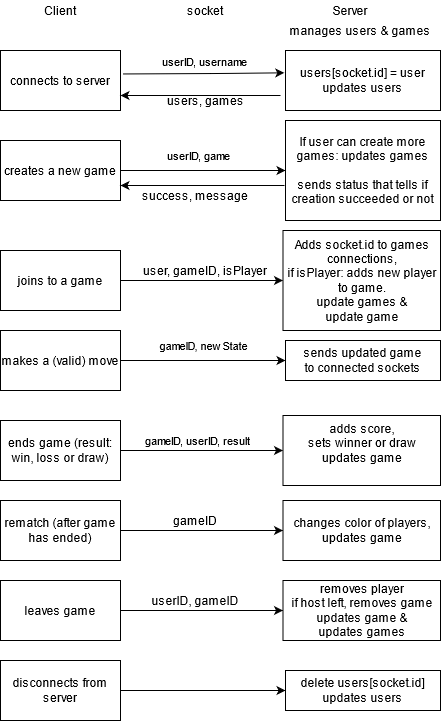

The diagram above was exported from draw.io. Its source (the exported page's mxGraphModel, read from the mxfile embedded in the PNG):
<mxGraphModel dx="981" dy="546" grid="1" gridSize="10" guides="1" tooltips="1" connect="1" arrows="1" fold="1" page="1" pageScale="1" pageWidth="850" pageHeight="1100" math="0" shadow="0">
  <root>
    <mxCell id="0" />
    <mxCell id="1" parent="0" />
    <mxCell id="RwYG9tZBus_YlYCaTsHM-1" value="connects to server" style="rounded=0;whiteSpace=wrap;" parent="1" vertex="1">
      <mxGeometry x="80" y="180" width="120" height="60" as="geometry" />
    </mxCell>
    <mxCell id="RwYG9tZBus_YlYCaTsHM-4" value="&lt;div&gt;users[socket.id] = user&lt;br&gt;&lt;/div&gt;&lt;div&gt;updates users&lt;/div&gt;" style="rounded=0;whiteSpace=wrap;html=1;" parent="1" vertex="1">
      <mxGeometry x="365" y="180" width="155" height="60" as="geometry" />
    </mxCell>
    <mxCell id="RwYG9tZBus_YlYCaTsHM-5" value="Client" style="text;html=1;strokeColor=none;fillColor=none;align=center;verticalAlign=middle;whiteSpace=wrap;rounded=0;" parent="1" vertex="1">
      <mxGeometry x="120" y="130" width="40" height="20" as="geometry" />
    </mxCell>
    <mxCell id="RwYG9tZBus_YlYCaTsHM-6" value="Server" style="text;html=1;strokeColor=none;fillColor=none;align=center;verticalAlign=middle;whiteSpace=wrap;rounded=0;" parent="1" vertex="1">
      <mxGeometry x="410" y="130" width="40" height="20" as="geometry" />
    </mxCell>
    <mxCell id="RwYG9tZBus_YlYCaTsHM-13" value="creates a new game" style="rounded=0;whiteSpace=wrap;html=1;" parent="1" vertex="1">
      <mxGeometry x="80" y="270" width="120" height="60" as="geometry" />
    </mxCell>
    <mxCell id="RwYG9tZBus_YlYCaTsHM-14" value="userID, game" style="endArrow=classic;html=1;exitX=1;exitY=0.5;exitDx=0;exitDy=0;" parent="1" source="RwYG9tZBus_YlYCaTsHM-13" target="RwYG9tZBus_YlYCaTsHM-15" edge="1">
      <mxGeometry x="-0.0526" y="15" width="50" height="50" relative="1" as="geometry">
        <mxPoint x="370" y="350" as="sourcePoint" />
        <mxPoint x="420" y="300" as="targetPoint" />
        <mxPoint as="offset" />
      </mxGeometry>
    </mxCell>
    <mxCell id="RwYG9tZBus_YlYCaTsHM-15" value="&lt;div&gt;If user can create more games: updates games&lt;br&gt;&lt;br&gt;&lt;/div&gt;&lt;div&gt;sends status that tells if creation succeeded or not&lt;br&gt;&lt;/div&gt;" style="rounded=0;html=1;whiteSpace=wrap;" parent="1" vertex="1">
      <mxGeometry x="365" y="250" width="155" height="100" as="geometry" />
    </mxCell>
    <mxCell id="RwYG9tZBus_YlYCaTsHM-20" value="gameID, newState" style="edgeStyle=orthogonalEdgeStyle;rounded=0;orthogonalLoop=1;jettySize=auto;html=1;" parent="1" source="RwYG9tZBus_YlYCaTsHM-18" target="RwYG9tZBus_YlYCaTsHM-19" edge="1">
      <mxGeometry y="15" relative="1" as="geometry">
        <mxPoint as="offset" />
      </mxGeometry>
    </mxCell>
    <mxCell id="RwYG9tZBus_YlYCaTsHM-18" value="makes a (valid) move&lt;br&gt;" style="rounded=0;whiteSpace=wrap;html=1;" parent="1" vertex="1">
      <mxGeometry x="80" y="460" width="120" height="60" as="geometry" />
    </mxCell>
    <mxCell id="RwYG9tZBus_YlYCaTsHM-19" value="&lt;div&gt;sends updated game&lt;/div&gt;&lt;div&gt;to connected sockets&lt;br&gt;&lt;/div&gt;" style="rounded=0;whiteSpace=wrap;html=1;" parent="1" vertex="1">
      <mxGeometry x="365" y="470" width="155" height="40" as="geometry" />
    </mxCell>
    <mxCell id="RwYG9tZBus_YlYCaTsHM-23" value="gameID, userID, result" style="edgeStyle=orthogonalEdgeStyle;rounded=0;orthogonalLoop=1;jettySize=auto;html=1;" parent="1" source="RwYG9tZBus_YlYCaTsHM-21" target="RwYG9tZBus_YlYCaTsHM-22" edge="1">
      <mxGeometry x="-0.0526" y="10" relative="1" as="geometry">
        <mxPoint as="offset" />
      </mxGeometry>
    </mxCell>
    <mxCell id="RwYG9tZBus_YlYCaTsHM-21" value="ends game (result: win, loss or draw)" style="rounded=0;whiteSpace=wrap;html=1;" parent="1" vertex="1">
      <mxGeometry x="80" y="550" width="120" height="60" as="geometry" />
    </mxCell>
    <mxCell id="RwYG9tZBus_YlYCaTsHM-22" value="&lt;div&gt;adds score,&lt;/div&gt;&lt;div&gt;sets winner or draw&lt;br&gt;&lt;/div&gt;&lt;div&gt;updates game&lt;br&gt;&lt;/div&gt;&lt;div&gt;&lt;br&gt;&lt;/div&gt;" style="rounded=0;whiteSpace=wrap;html=1;" parent="1" vertex="1">
      <mxGeometry x="362.5" y="545" width="157.5" height="70" as="geometry" />
    </mxCell>
    <mxCell id="RwYG9tZBus_YlYCaTsHM-28" value="" style="edgeStyle=orthogonalEdgeStyle;rounded=0;orthogonalLoop=1;jettySize=auto;html=1;" parent="1" source="RwYG9tZBus_YlYCaTsHM-26" target="RwYG9tZBus_YlYCaTsHM-27" edge="1">
      <mxGeometry relative="1" as="geometry" />
    </mxCell>
    <mxCell id="RwYG9tZBus_YlYCaTsHM-26" value="disconnects from server" style="rounded=0;whiteSpace=wrap;html=1;" parent="1" vertex="1">
      <mxGeometry x="80" y="790" width="120" height="60" as="geometry" />
    </mxCell>
    <mxCell id="RwYG9tZBus_YlYCaTsHM-27" value="&lt;div&gt;delete users[socket.id]&lt;/div&gt;&lt;div&gt;updates users&lt;br&gt;&lt;/div&gt;" style="whiteSpace=wrap;html=1;rounded=0;" parent="1" vertex="1">
      <mxGeometry x="365" y="800" width="155" height="40" as="geometry" />
    </mxCell>
    <mxCell id="RwYG9tZBus_YlYCaTsHM-29" value="" style="endArrow=classic;html=1;exitX=1.021;exitY=0.391;exitDx=0;exitDy=0;exitPerimeter=0;entryX=-0.008;entryY=0.372;entryDx=0;entryDy=0;entryPerimeter=0;" parent="1" source="RwYG9tZBus_YlYCaTsHM-1" target="RwYG9tZBus_YlYCaTsHM-4" edge="1">
      <mxGeometry width="50" height="50" relative="1" as="geometry">
        <mxPoint x="340" y="340" as="sourcePoint" />
        <mxPoint x="360" y="203" as="targetPoint" />
        <Array as="points">
          <mxPoint x="300" y="203" />
        </Array>
      </mxGeometry>
    </mxCell>
    <mxCell id="RwYG9tZBus_YlYCaTsHM-32" value="userID, username" style="edgeLabel;html=1;align=center;verticalAlign=middle;resizable=0;points=[];" parent="RwYG9tZBus_YlYCaTsHM-29" vertex="1" connectable="0">
      <mxGeometry x="0.0103" relative="1" as="geometry">
        <mxPoint y="-13.01" as="offset" />
      </mxGeometry>
    </mxCell>
    <mxCell id="RwYG9tZBus_YlYCaTsHM-30" value="" style="endArrow=classic;html=1;entryX=1;entryY=0.75;entryDx=0;entryDy=0;" parent="1" target="RwYG9tZBus_YlYCaTsHM-1" edge="1">
      <mxGeometry width="50" height="50" relative="1" as="geometry">
        <mxPoint x="360" y="225" as="sourcePoint" />
        <mxPoint x="390" y="290" as="targetPoint" />
      </mxGeometry>
    </mxCell>
    <mxCell id="RwYG9tZBus_YlYCaTsHM-31" value="users, games" style="text;html=1;align=center;verticalAlign=middle;resizable=0;points=[];autosize=1;" parent="1" vertex="1">
      <mxGeometry x="240" y="220" width="90" height="20" as="geometry" />
    </mxCell>
    <mxCell id="RwYG9tZBus_YlYCaTsHM-33" value="manages users &amp; games" style="text;align=center;verticalAlign=middle;resizable=0;points=[];autosize=1;" parent="1" vertex="1">
      <mxGeometry x="360" y="150" width="160" height="20" as="geometry" />
    </mxCell>
    <mxCell id="7xsfP4ksh9NczFtluhRx-1" value="" style="endArrow=classic;html=1;entryX=1;entryY=0.75;entryDx=0;entryDy=0;" edge="1" parent="1" target="RwYG9tZBus_YlYCaTsHM-13">
      <mxGeometry width="50" height="50" relative="1" as="geometry">
        <mxPoint x="364" y="315" as="sourcePoint" />
        <mxPoint x="202" y="319" as="targetPoint" />
      </mxGeometry>
    </mxCell>
    <mxCell id="7xsfP4ksh9NczFtluhRx-2" value="success, message" style="text;html=1;strokeColor=none;fillColor=none;align=center;verticalAlign=middle;whiteSpace=wrap;rounded=0;" vertex="1" parent="1">
      <mxGeometry x="220" y="320" width="110" height="10" as="geometry" />
    </mxCell>
    <mxCell id="7xsfP4ksh9NczFtluhRx-6" value="" style="edgeStyle=orthogonalEdgeStyle;rounded=0;orthogonalLoop=1;jettySize=auto;html=1;" edge="1" parent="1" source="7xsfP4ksh9NczFtluhRx-4" target="7xsfP4ksh9NczFtluhRx-5">
      <mxGeometry relative="1" as="geometry" />
    </mxCell>
    <mxCell id="7xsfP4ksh9NczFtluhRx-4" value="leaves game" style="whiteSpace=wrap;html=1;" vertex="1" parent="1">
      <mxGeometry x="80" y="710" width="120" height="60" as="geometry" />
    </mxCell>
    <mxCell id="7xsfP4ksh9NczFtluhRx-5" value="&lt;div&gt;removes player&lt;/div&gt;&lt;div&gt;if host left, removes game&lt;/div&gt;&lt;div&gt;updates game &amp;amp;&lt;br&gt;&lt;/div&gt;&lt;div&gt;updates games&lt;br&gt;&lt;/div&gt;" style="whiteSpace=wrap;html=1;" vertex="1" parent="1">
      <mxGeometry x="362.5" y="710" width="157.5" height="60" as="geometry" />
    </mxCell>
    <mxCell id="7xsfP4ksh9NczFtluhRx-7" value="userID, gameID" style="text;html=1;strokeColor=none;fillColor=none;align=center;verticalAlign=middle;whiteSpace=wrap;rounded=0;" vertex="1" parent="1">
      <mxGeometry x="230" y="720" width="90" height="20" as="geometry" />
    </mxCell>
    <mxCell id="7xsfP4ksh9NczFtluhRx-8" value="socket" style="text;html=1;strokeColor=none;fillColor=none;align=center;verticalAlign=middle;whiteSpace=wrap;rounded=0;" vertex="1" parent="1">
      <mxGeometry x="265" y="130" width="40" height="20" as="geometry" />
    </mxCell>
    <mxCell id="7xsfP4ksh9NczFtluhRx-11" value="" style="edgeStyle=orthogonalEdgeStyle;rounded=0;orthogonalLoop=1;jettySize=auto;html=1;" edge="1" parent="1" source="7xsfP4ksh9NczFtluhRx-9" target="7xsfP4ksh9NczFtluhRx-10">
      <mxGeometry relative="1" as="geometry" />
    </mxCell>
    <mxCell id="7xsfP4ksh9NczFtluhRx-9" value="joins to a game" style="rounded=0;whiteSpace=wrap;html=1;" vertex="1" parent="1">
      <mxGeometry x="80" y="380" width="120" height="60" as="geometry" />
    </mxCell>
    <mxCell id="7xsfP4ksh9NczFtluhRx-10" value="&lt;div&gt;Adds socket.id to games connections,&lt;/div&gt;&lt;div&gt;if isPlayer: adds new player to game.&lt;/div&gt;&lt;div&gt;update games &amp;amp;&lt;br&gt;&lt;/div&gt;&lt;div&gt;update game&lt;br&gt;&lt;/div&gt;" style="whiteSpace=wrap;html=1;rounded=0;" vertex="1" parent="1">
      <mxGeometry x="362.5" y="360" width="157.5" height="100" as="geometry" />
    </mxCell>
    <mxCell id="7xsfP4ksh9NczFtluhRx-12" value="user, gameID, isPlayer" style="text;html=1;strokeColor=none;fillColor=none;align=center;verticalAlign=middle;whiteSpace=wrap;rounded=0;" vertex="1" parent="1">
      <mxGeometry x="215" y="390" width="140" height="20" as="geometry" />
    </mxCell>
    <mxCell id="7xsfP4ksh9NczFtluhRx-15" value="" style="edgeStyle=orthogonalEdgeStyle;rounded=0;orthogonalLoop=1;jettySize=auto;html=1;" edge="1" parent="1" source="7xsfP4ksh9NczFtluhRx-13" target="7xsfP4ksh9NczFtluhRx-14">
      <mxGeometry relative="1" as="geometry" />
    </mxCell>
    <mxCell id="7xsfP4ksh9NczFtluhRx-13" value="rematch (after game has ended)" style="whiteSpace=wrap;html=1;" vertex="1" parent="1">
      <mxGeometry x="80" y="630" width="120" height="60" as="geometry" />
    </mxCell>
    <mxCell id="7xsfP4ksh9NczFtluhRx-14" value="&lt;div&gt;changes color of players,&lt;/div&gt;&lt;div&gt;updates game&lt;br&gt;&lt;/div&gt;" style="whiteSpace=wrap;html=1;" vertex="1" parent="1">
      <mxGeometry x="362.5" y="630" width="157.5" height="60" as="geometry" />
    </mxCell>
    <mxCell id="7xsfP4ksh9NczFtluhRx-16" value="gameID" style="text;html=1;strokeColor=none;fillColor=none;align=center;verticalAlign=middle;whiteSpace=wrap;rounded=0;" vertex="1" parent="1">
      <mxGeometry x="255" y="640" width="40" height="20" as="geometry" />
    </mxCell>
  </root>
</mxGraphModel>